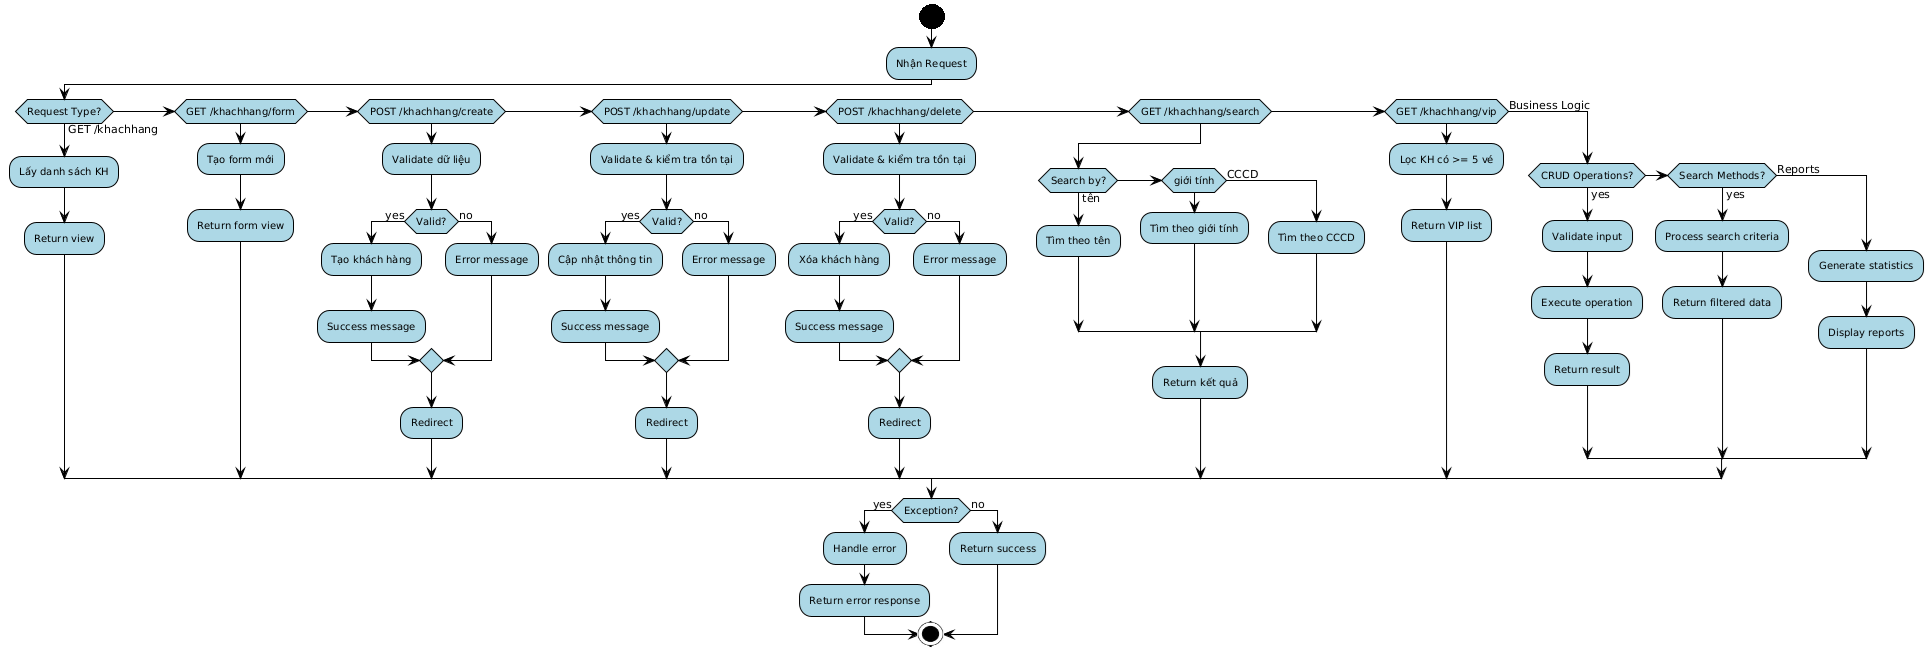

The diagram above was rendered by PlantUML. Its source (embedded in the PNG):
@startuml
!theme plain
skinparam activity {
    BackgroundColor lightblue
    BorderColor black
    FontSize 10
}
skinparam decision {
    BackgroundColor lightyellow
    BorderColor black
}

title KhachHangController - Activity Diagram (Simplified)

start

:Nhận Request;

if (Request Type?) then (GET /khachhang)
    :Lấy danh sách KH;
    :Return view;
    
elseif (GET /khachhang/form) then 
    :Tạo form mới;
    :Return form view;
    
elseif (POST /khachhang/create) then
    :Validate dữ liệu;
    if (Valid?) then (yes)
        :Tạo khách hàng;
        :Success message;
    else (no)
        :Error message;
    endif
    :Redirect;
    
elseif (POST /khachhang/update) then
    :Validate & kiểm tra tồn tại;
    if (Valid?) then (yes)
        :Cập nhật thông tin;
        :Success message;
    else (no)
        :Error message;
    endif
    :Redirect;
    
elseif (POST /khachhang/delete) then
    :Validate & kiểm tra tồn tại;
    if (Valid?) then (yes)
        :Xóa khách hàng;
        :Success message;
    else (no)
        :Error message;
    endif
    :Redirect;
    
elseif (GET /khachhang/search) then
    if (Search by?) then (tên)
        :Tìm theo tên;
    elseif (giới tính) then
        :Tìm theo giới tính;
    else (CCCD)
        :Tìm theo CCCD;
    endif
    :Return kết quả;
    
elseif (GET /khachhang/vip) then
    :Lọc KH có >= 5 vé;
    :Return VIP list;
    
else (Business Logic)
    if (CRUD Operations?) then (yes)
        :Validate input;
        :Execute operation;
        :Return result;
    elseif (Search Methods?) then (yes)
        :Process search criteria;
        :Return filtered data;
    else (Reports)
        :Generate statistics;
        :Display reports;
    endif
endif

if (Exception?) then (yes)
    :Handle error;
    :Return error response;
else (no)
    :Return success;
@enduml